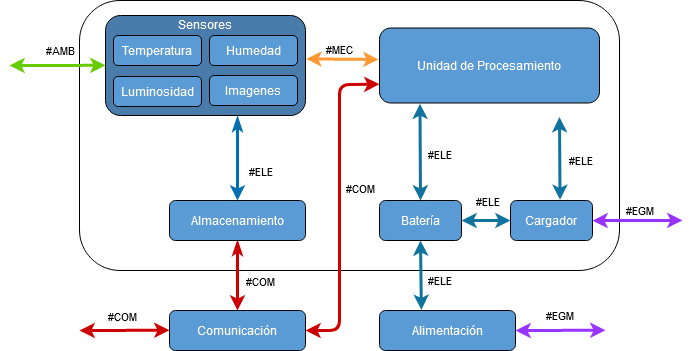

The diagram above was exported from draw.io. Its source (the exported page's mxGraphModel, read from the mxfile embedded in the PNG):
<mxGraphModel dx="981" dy="519" grid="1" gridSize="10" guides="1" tooltips="1" connect="1" arrows="1" fold="1" page="1" pageScale="1" pageWidth="827" pageHeight="1169" math="0" shadow="0">
  <root>
    <mxCell id="0" />
    <mxCell id="1" parent="0" />
    <mxCell id="VLvqE0nvj4jKx-WeodR5-1" value="" style="rounded=1;whiteSpace=wrap;html=1;fillColor=none;" parent="1" vertex="1">
      <mxGeometry x="480" y="270" width="540" height="270" as="geometry" />
    </mxCell>
    <mxCell id="VLvqE0nvj4jKx-WeodR5-4" value="&lt;font color=&quot;#FFFFFF&quot;&gt;Unidad de Procesamiento&lt;/font&gt;" style="rounded=1;whiteSpace=wrap;html=1;fillColor=#5B9BD5;" parent="1" vertex="1">
      <mxGeometry x="780" y="297.5" width="220" height="75" as="geometry" />
    </mxCell>
    <mxCell id="VLvqE0nvj4jKx-WeodR5-31" value="" style="edgeStyle=orthogonalEdgeStyle;rounded=0;orthogonalLoop=1;jettySize=auto;html=1;startArrow=classicThin;startFill=1;strokeWidth=3;fillColor=#e51400;strokeColor=#CC0000;" parent="1" source="VLvqE0nvj4jKx-WeodR5-6" target="VLvqE0nvj4jKx-WeodR5-8" edge="1">
      <mxGeometry relative="1" as="geometry" />
    </mxCell>
    <mxCell id="VLvqE0nvj4jKx-WeodR5-44" value="#COM" style="edgeLabel;html=1;align=center;verticalAlign=middle;resizable=0;points=[];labelBackgroundColor=none;" parent="VLvqE0nvj4jKx-WeodR5-31" vertex="1" connectable="0">
      <mxGeometry x="0.3265" y="2" relative="1" as="geometry">
        <mxPoint x="20" y="-6" as="offset" />
      </mxGeometry>
    </mxCell>
    <mxCell id="VLvqE0nvj4jKx-WeodR5-6" value="&lt;font color=&quot;#ffffff&quot;&gt;Almacenamiento&lt;/font&gt;" style="rounded=1;whiteSpace=wrap;html=1;fillColor=#5B9BD5;" parent="1" vertex="1">
      <mxGeometry x="570" y="470" width="136" height="40" as="geometry" />
    </mxCell>
    <mxCell id="VLvqE0nvj4jKx-WeodR5-8" value="&lt;font color=&quot;#ffffff&quot;&gt;Comunicación&lt;/font&gt;" style="rounded=1;whiteSpace=wrap;html=1;fillColor=#5B9BD5;" parent="1" vertex="1">
      <mxGeometry x="570" y="580" width="136" height="40" as="geometry" />
    </mxCell>
    <mxCell id="VLvqE0nvj4jKx-WeodR5-30" value="" style="edgeStyle=orthogonalEdgeStyle;rounded=0;orthogonalLoop=1;jettySize=auto;html=1;startArrow=classicThin;startFill=1;strokeWidth=3;fillColor=#1ba1e2;strokeColor=#006EAF;exitX=0.66;exitY=1.011;exitDx=0;exitDy=0;exitPerimeter=0;" parent="1" source="6pdZqBowtHjrku86IgUR-5" target="VLvqE0nvj4jKx-WeodR5-6" edge="1">
      <mxGeometry relative="1" as="geometry">
        <mxPoint x="638" y="400" as="sourcePoint" />
      </mxGeometry>
    </mxCell>
    <mxCell id="VLvqE0nvj4jKx-WeodR5-47" value="#ELE" style="edgeLabel;html=1;align=center;verticalAlign=middle;resizable=0;points=[];labelBackgroundColor=none;" parent="VLvqE0nvj4jKx-WeodR5-30" vertex="1" connectable="0">
      <mxGeometry x="-0.3405" y="2" relative="1" as="geometry">
        <mxPoint x="20" y="26" as="offset" />
      </mxGeometry>
    </mxCell>
    <mxCell id="VLvqE0nvj4jKx-WeodR5-10" value="&lt;font color=&quot;#ffffff&quot;&gt;Batería&lt;/font&gt;" style="rounded=1;whiteSpace=wrap;html=1;fillColor=#5B9BD5;" parent="1" vertex="1">
      <mxGeometry x="780" y="470" width="82" height="40" as="geometry" />
    </mxCell>
    <mxCell id="VLvqE0nvj4jKx-WeodR5-11" value="&lt;font color=&quot;#ffffff&quot;&gt;Alimentación&lt;/font&gt;" style="rounded=1;whiteSpace=wrap;html=1;fillColor=#5B9BD5;" parent="1" vertex="1">
      <mxGeometry x="780" y="580" width="136" height="40" as="geometry" />
    </mxCell>
    <mxCell id="VLvqE0nvj4jKx-WeodR5-21" value="" style="endArrow=classic;startArrow=classic;html=1;strokeWidth=3;fillColor=#b1ddf0;exitX=0.5;exitY=0;exitDx=0;exitDy=0;strokeColor=#10739e;entryX=0.184;entryY=1.009;entryDx=0;entryDy=0;entryPerimeter=0;" parent="1" source="VLvqE0nvj4jKx-WeodR5-10" target="VLvqE0nvj4jKx-WeodR5-4" edge="1">
      <mxGeometry width="50" height="50" relative="1" as="geometry">
        <mxPoint x="839.5" y="470" as="sourcePoint" />
        <mxPoint x="815" y="389" as="targetPoint" />
      </mxGeometry>
    </mxCell>
    <mxCell id="VLvqE0nvj4jKx-WeodR5-48" value="#ELE" style="edgeLabel;html=1;align=center;verticalAlign=middle;resizable=0;points=[];labelBackgroundColor=none;" parent="VLvqE0nvj4jKx-WeodR5-21" vertex="1" connectable="0">
      <mxGeometry x="-0.1756" y="-1" relative="1" as="geometry">
        <mxPoint x="18" y="-6" as="offset" />
      </mxGeometry>
    </mxCell>
    <mxCell id="VLvqE0nvj4jKx-WeodR5-23" value="" style="endArrow=classic;startArrow=classic;html=1;strokeWidth=3;fillColor=#fa6800;exitX=1.004;exitY=0.434;exitDx=0;exitDy=0;strokeColor=#FF9933;exitPerimeter=0;" parent="1" source="6pdZqBowtHjrku86IgUR-5" edge="1">
      <mxGeometry width="50" height="50" relative="1" as="geometry">
        <mxPoint x="705.9999999999998" y="330" as="sourcePoint" />
        <mxPoint x="779" y="329" as="targetPoint" />
      </mxGeometry>
    </mxCell>
    <mxCell id="VLvqE0nvj4jKx-WeodR5-46" value="#MEC" style="edgeLabel;html=1;align=center;verticalAlign=middle;resizable=0;points=[];labelBackgroundColor=none;" parent="VLvqE0nvj4jKx-WeodR5-23" vertex="1" connectable="0">
      <mxGeometry x="0.5406" y="-1" relative="1" as="geometry">
        <mxPoint x="-23" y="-11" as="offset" />
      </mxGeometry>
    </mxCell>
    <mxCell id="VLvqE0nvj4jKx-WeodR5-24" value="" style="endArrow=classic;startArrow=classic;html=1;strokeWidth=3;fillColor=#b1ddf0;entryX=0.5;entryY=1;entryDx=0;entryDy=0;exitX=0.308;exitY=-0.015;exitDx=0;exitDy=0;strokeColor=#10739e;exitPerimeter=0;" parent="1" edge="1">
      <mxGeometry width="50" height="50" relative="1" as="geometry">
        <mxPoint x="821.8879999999999" y="579.4000000000001" as="sourcePoint" />
        <mxPoint x="821" y="510.0000000000001" as="targetPoint" />
      </mxGeometry>
    </mxCell>
    <mxCell id="VLvqE0nvj4jKx-WeodR5-49" value="#ELE" style="edgeLabel;html=1;align=center;verticalAlign=middle;resizable=0;points=[];labelBackgroundColor=none;" parent="VLvqE0nvj4jKx-WeodR5-24" vertex="1" connectable="0">
      <mxGeometry x="-0.6013" relative="1" as="geometry">
        <mxPoint x="18" y="-16" as="offset" />
      </mxGeometry>
    </mxCell>
    <mxCell id="VLvqE0nvj4jKx-WeodR5-32" value="" style="endArrow=classic;startArrow=classic;html=1;strokeWidth=3;fillColor=#e51400;exitX=1;exitY=0.5;exitDx=0;exitDy=0;entryX=0;entryY=0.75;entryDx=0;entryDy=0;strokeColor=#CC0000;" parent="1" source="VLvqE0nvj4jKx-WeodR5-8" target="VLvqE0nvj4jKx-WeodR5-4" edge="1">
      <mxGeometry width="50" height="50" relative="1" as="geometry">
        <mxPoint x="720" y="600" as="sourcePoint" />
        <mxPoint x="770" y="550" as="targetPoint" />
        <Array as="points">
          <mxPoint x="740" y="600" />
          <mxPoint x="740" y="354" />
        </Array>
      </mxGeometry>
    </mxCell>
    <mxCell id="VLvqE0nvj4jKx-WeodR5-45" value="#COM" style="edgeLabel;html=1;align=center;verticalAlign=middle;resizable=0;points=[];labelBackgroundColor=none;" parent="VLvqE0nvj4jKx-WeodR5-32" vertex="1" connectable="0">
      <mxGeometry x="-0.5714" y="-4" relative="1" as="geometry">
        <mxPoint x="16" y="-108" as="offset" />
      </mxGeometry>
    </mxCell>
    <mxCell id="VLvqE0nvj4jKx-WeodR5-33" value="" style="endArrow=classic;startArrow=classic;html=1;strokeWidth=3;fillColor=#d5e8d4;gradientColor=#97d077;strokeColor=#66CC00;exitX=0;exitY=0.5;exitDx=0;exitDy=0;" parent="1" edge="1">
      <mxGeometry width="50" height="50" relative="1" as="geometry">
        <mxPoint x="506" y="334.83" as="sourcePoint" />
        <mxPoint x="410" y="335" as="targetPoint" />
      </mxGeometry>
    </mxCell>
    <mxCell id="VLvqE0nvj4jKx-WeodR5-42" value="#AMB" style="edgeLabel;html=1;align=center;verticalAlign=middle;resizable=0;points=[];labelBackgroundColor=none;" parent="VLvqE0nvj4jKx-WeodR5-33" vertex="1" connectable="0">
      <mxGeometry x="-0.2349" y="1" relative="1" as="geometry">
        <mxPoint x="-9" y="-16" as="offset" />
      </mxGeometry>
    </mxCell>
    <mxCell id="VLvqE0nvj4jKx-WeodR5-35" value="" style="endArrow=classic;startArrow=classic;html=1;strokeWidth=3;fillColor=none;entryX=0;entryY=0.5;entryDx=0;entryDy=0;strokeColor=#CC0000;" parent="1" edge="1">
      <mxGeometry width="50" height="50" relative="1" as="geometry">
        <mxPoint x="480" y="600" as="sourcePoint" />
        <mxPoint x="570" y="599.76" as="targetPoint" />
      </mxGeometry>
    </mxCell>
    <mxCell id="VLvqE0nvj4jKx-WeodR5-43" value="#COM" style="edgeLabel;html=1;align=center;verticalAlign=middle;resizable=0;points=[];labelBackgroundColor=none;" parent="VLvqE0nvj4jKx-WeodR5-35" vertex="1" connectable="0">
      <mxGeometry x="-0.1459" y="2" relative="1" as="geometry">
        <mxPoint x="5" y="-12" as="offset" />
      </mxGeometry>
    </mxCell>
    <mxCell id="VLvqE0nvj4jKx-WeodR5-36" value="" style="endArrow=classic;startArrow=classic;html=1;strokeWidth=3;fillColor=#6a00ff;entryX=0;entryY=0.5;entryDx=0;entryDy=0;strokeColor=#9933FF;" parent="1" edge="1">
      <mxGeometry width="50" height="50" relative="1" as="geometry">
        <mxPoint x="916" y="600" as="sourcePoint" />
        <mxPoint x="1006" y="599.76" as="targetPoint" />
      </mxGeometry>
    </mxCell>
    <mxCell id="VLvqE0nvj4jKx-WeodR5-52" value="#EGM" style="edgeLabel;html=1;align=center;verticalAlign=middle;resizable=0;points=[];labelBackgroundColor=none;" parent="VLvqE0nvj4jKx-WeodR5-36" vertex="1" connectable="0">
      <mxGeometry x="0.3366" y="1" relative="1" as="geometry">
        <mxPoint x="-16" y="-14" as="offset" />
      </mxGeometry>
    </mxCell>
    <mxCell id="VLvqE0nvj4jKx-WeodR5-38" value="&lt;font color=&quot;#ffffff&quot;&gt;Cargador&lt;/font&gt;" style="rounded=1;whiteSpace=wrap;html=1;fillColor=#5B9BD5;" parent="1" vertex="1">
      <mxGeometry x="911" y="470" width="82" height="40" as="geometry" />
    </mxCell>
    <mxCell id="VLvqE0nvj4jKx-WeodR5-39" value="" style="endArrow=classic;startArrow=classic;html=1;strokeWidth=3;fillColor=#b1ddf0;entryX=0;entryY=0.5;entryDx=0;entryDy=0;exitX=1;exitY=0.5;exitDx=0;exitDy=0;strokeColor=#10739e;" parent="1" source="VLvqE0nvj4jKx-WeodR5-10" target="VLvqE0nvj4jKx-WeodR5-38" edge="1">
      <mxGeometry width="50" height="50" relative="1" as="geometry">
        <mxPoint x="831.8879999999999" y="589.4000000000001" as="sourcePoint" />
        <mxPoint x="831" y="520.0000000000001" as="targetPoint" />
      </mxGeometry>
    </mxCell>
    <mxCell id="VLvqE0nvj4jKx-WeodR5-50" value="#ELE" style="edgeLabel;html=1;align=center;verticalAlign=middle;resizable=0;points=[];labelBackgroundColor=none;" parent="VLvqE0nvj4jKx-WeodR5-39" vertex="1" connectable="0">
      <mxGeometry x="0.6968" y="2" relative="1" as="geometry">
        <mxPoint x="-17" y="-18" as="offset" />
      </mxGeometry>
    </mxCell>
    <mxCell id="VLvqE0nvj4jKx-WeodR5-40" value="" style="endArrow=classic;startArrow=classic;html=1;strokeWidth=3;fillColor=#6a00ff;entryX=0;entryY=0.5;entryDx=0;entryDy=0;strokeColor=#9933FF;" parent="1" edge="1">
      <mxGeometry width="50" height="50" relative="1" as="geometry">
        <mxPoint x="993" y="490.1" as="sourcePoint" />
        <mxPoint x="1083" y="489.86" as="targetPoint" />
      </mxGeometry>
    </mxCell>
    <mxCell id="VLvqE0nvj4jKx-WeodR5-53" value="#EGM" style="edgeLabel;html=1;align=center;verticalAlign=middle;resizable=0;points=[];labelBackgroundColor=none;" parent="VLvqE0nvj4jKx-WeodR5-40" vertex="1" connectable="0">
      <mxGeometry x="0.4921" relative="1" as="geometry">
        <mxPoint x="-20" y="-10" as="offset" />
      </mxGeometry>
    </mxCell>
    <mxCell id="VLvqE0nvj4jKx-WeodR5-41" value="" style="endArrow=classic;startArrow=classic;html=1;strokeWidth=3;fillColor=#b1ddf0;exitX=0.5;exitY=0;exitDx=0;exitDy=0;strokeColor=#10739e;entryX=0.184;entryY=1.009;entryDx=0;entryDy=0;entryPerimeter=0;" parent="1" edge="1">
      <mxGeometry width="50" height="50" relative="1" as="geometry">
        <mxPoint x="960.52" y="469.3300000000001" as="sourcePoint" />
        <mxPoint x="960" y="386.50500000000005" as="targetPoint" />
      </mxGeometry>
    </mxCell>
    <mxCell id="VLvqE0nvj4jKx-WeodR5-51" value="#ELE" style="edgeLabel;html=1;align=center;verticalAlign=middle;resizable=0;points=[];labelBackgroundColor=none;" parent="VLvqE0nvj4jKx-WeodR5-41" vertex="1" connectable="0">
      <mxGeometry x="-0.192" y="-2" relative="1" as="geometry">
        <mxPoint x="18" y="-7" as="offset" />
      </mxGeometry>
    </mxCell>
    <mxCell id="6pdZqBowtHjrku86IgUR-21" value="" style="group" vertex="1" connectable="0" parent="1">
      <mxGeometry x="506" y="284" width="200" height="101" as="geometry" />
    </mxCell>
    <mxCell id="6pdZqBowtHjrku86IgUR-5" value="" style="rounded=1;whiteSpace=wrap;html=1;fillColor=#497CAB;" vertex="1" parent="6pdZqBowtHjrku86IgUR-21">
      <mxGeometry y="1" width="200" height="100" as="geometry" />
    </mxCell>
    <mxCell id="6pdZqBowtHjrku86IgUR-1" value="&lt;font color=&quot;#FFFFFF&quot;&gt;Temperatura&lt;/font&gt;" style="rounded=1;whiteSpace=wrap;html=1;fillColor=#5B9BD5;" vertex="1" parent="6pdZqBowtHjrku86IgUR-21">
      <mxGeometry x="8" y="21" width="88" height="30" as="geometry" />
    </mxCell>
    <mxCell id="6pdZqBowtHjrku86IgUR-8" value="&lt;font color=&quot;#FFFFFF&quot;&gt;Humedad&lt;/font&gt;" style="rounded=1;whiteSpace=wrap;html=1;fillColor=#5B9BD5;" vertex="1" parent="6pdZqBowtHjrku86IgUR-21">
      <mxGeometry x="104" y="21" width="88" height="30" as="geometry" />
    </mxCell>
    <mxCell id="6pdZqBowtHjrku86IgUR-10" value="&lt;font color=&quot;#FFFFFF&quot;&gt;Luminosidad&lt;/font&gt;" style="rounded=1;whiteSpace=wrap;html=1;fillColor=#5B9BD5;" vertex="1" parent="6pdZqBowtHjrku86IgUR-21">
      <mxGeometry x="8" y="62" width="88" height="30" as="geometry" />
    </mxCell>
    <mxCell id="6pdZqBowtHjrku86IgUR-11" value="&lt;font color=&quot;#FFFFFF&quot;&gt;Imagenes&lt;/font&gt;" style="rounded=1;whiteSpace=wrap;html=1;fillColor=#5B9BD5;" vertex="1" parent="6pdZqBowtHjrku86IgUR-21">
      <mxGeometry x="104" y="61" width="88" height="30" as="geometry" />
    </mxCell>
    <mxCell id="6pdZqBowtHjrku86IgUR-20" value="&lt;font color=&quot;#FFFFFF&quot;&gt;&lt;span style=&quot;background-color: transparent&quot;&gt;Sensores&lt;/span&gt;&lt;/font&gt;" style="text;html=1;align=center;verticalAlign=middle;resizable=0;points=[];autosize=1;strokeColor=none;shadow=0;rounded=0;" vertex="1" parent="6pdZqBowtHjrku86IgUR-21">
      <mxGeometry x="64" width="70" height="20" as="geometry" />
    </mxCell>
  </root>
</mxGraphModel>